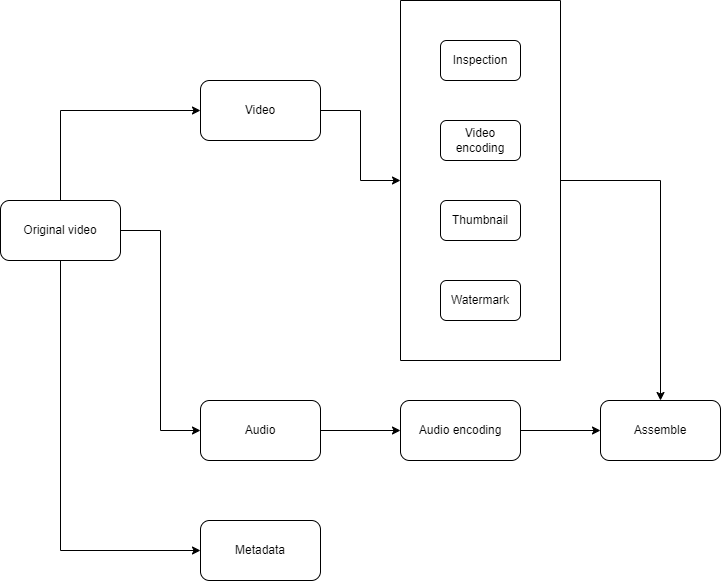

The diagram above was exported from draw.io. Its source (the exported page's mxGraphModel, read from the mxfile embedded in the PNG):
<mxGraphModel dx="882" dy="578" grid="1" gridSize="10" guides="1" tooltips="1" connect="1" arrows="1" fold="1" page="1" pageScale="1" pageWidth="850" pageHeight="1100" math="0" shadow="0">
  <root>
    <mxCell id="0" />
    <mxCell id="1" parent="0" />
    <mxCell id="KjaMTf5L81UHHnaPAF2d-12" style="edgeStyle=orthogonalEdgeStyle;rounded=0;orthogonalLoop=1;jettySize=auto;html=1;exitX=0.5;exitY=0;exitDx=0;exitDy=0;entryX=0;entryY=0.5;entryDx=0;entryDy=0;" edge="1" parent="1" source="KjaMTf5L81UHHnaPAF2d-1" target="KjaMTf5L81UHHnaPAF2d-3">
      <mxGeometry relative="1" as="geometry" />
    </mxCell>
    <mxCell id="KjaMTf5L81UHHnaPAF2d-13" style="edgeStyle=orthogonalEdgeStyle;rounded=0;orthogonalLoop=1;jettySize=auto;html=1;exitX=0.5;exitY=1;exitDx=0;exitDy=0;entryX=0;entryY=0.5;entryDx=0;entryDy=0;" edge="1" parent="1" source="KjaMTf5L81UHHnaPAF2d-1" target="KjaMTf5L81UHHnaPAF2d-4">
      <mxGeometry relative="1" as="geometry" />
    </mxCell>
    <mxCell id="KjaMTf5L81UHHnaPAF2d-14" style="edgeStyle=orthogonalEdgeStyle;rounded=0;orthogonalLoop=1;jettySize=auto;html=1;exitX=1;exitY=0.5;exitDx=0;exitDy=0;entryX=0;entryY=0.5;entryDx=0;entryDy=0;" edge="1" parent="1" source="KjaMTf5L81UHHnaPAF2d-1" target="KjaMTf5L81UHHnaPAF2d-2">
      <mxGeometry relative="1" as="geometry" />
    </mxCell>
    <mxCell id="KjaMTf5L81UHHnaPAF2d-1" value="Original video" style="rounded=1;whiteSpace=wrap;html=1;" vertex="1" parent="1">
      <mxGeometry x="80" y="240" width="120" height="60" as="geometry" />
    </mxCell>
    <mxCell id="KjaMTf5L81UHHnaPAF2d-15" style="edgeStyle=orthogonalEdgeStyle;rounded=0;orthogonalLoop=1;jettySize=auto;html=1;exitX=1;exitY=0.5;exitDx=0;exitDy=0;" edge="1" parent="1" source="KjaMTf5L81UHHnaPAF2d-2" target="KjaMTf5L81UHHnaPAF2d-10">
      <mxGeometry relative="1" as="geometry" />
    </mxCell>
    <mxCell id="KjaMTf5L81UHHnaPAF2d-2" value="Audio" style="rounded=1;whiteSpace=wrap;html=1;" vertex="1" parent="1">
      <mxGeometry x="280" y="440" width="120" height="60" as="geometry" />
    </mxCell>
    <mxCell id="KjaMTf5L81UHHnaPAF2d-17" style="edgeStyle=orthogonalEdgeStyle;rounded=0;orthogonalLoop=1;jettySize=auto;html=1;exitX=1;exitY=0.5;exitDx=0;exitDy=0;entryX=0;entryY=0.5;entryDx=0;entryDy=0;" edge="1" parent="1" source="KjaMTf5L81UHHnaPAF2d-3" target="KjaMTf5L81UHHnaPAF2d-5">
      <mxGeometry relative="1" as="geometry" />
    </mxCell>
    <mxCell id="KjaMTf5L81UHHnaPAF2d-3" value="Video" style="rounded=1;whiteSpace=wrap;html=1;" vertex="1" parent="1">
      <mxGeometry x="280" y="120" width="120" height="60" as="geometry" />
    </mxCell>
    <mxCell id="KjaMTf5L81UHHnaPAF2d-4" value="Metadata" style="rounded=1;whiteSpace=wrap;html=1;" vertex="1" parent="1">
      <mxGeometry x="280" y="560" width="120" height="60" as="geometry" />
    </mxCell>
    <mxCell id="KjaMTf5L81UHHnaPAF2d-19" style="edgeStyle=orthogonalEdgeStyle;rounded=0;orthogonalLoop=1;jettySize=auto;html=1;exitX=1;exitY=0.5;exitDx=0;exitDy=0;" edge="1" parent="1" source="KjaMTf5L81UHHnaPAF2d-5" target="KjaMTf5L81UHHnaPAF2d-11">
      <mxGeometry relative="1" as="geometry" />
    </mxCell>
    <mxCell id="KjaMTf5L81UHHnaPAF2d-5" value="" style="swimlane;startSize=0;" vertex="1" parent="1">
      <mxGeometry x="480" y="40" width="160" height="360" as="geometry" />
    </mxCell>
    <mxCell id="KjaMTf5L81UHHnaPAF2d-6" value="Inspection" style="rounded=1;whiteSpace=wrap;html=1;" vertex="1" parent="KjaMTf5L81UHHnaPAF2d-5">
      <mxGeometry x="40" y="40" width="80" height="40" as="geometry" />
    </mxCell>
    <mxCell id="KjaMTf5L81UHHnaPAF2d-7" value="Video encoding" style="rounded=1;whiteSpace=wrap;html=1;" vertex="1" parent="KjaMTf5L81UHHnaPAF2d-5">
      <mxGeometry x="40" y="120" width="80" height="40" as="geometry" />
    </mxCell>
    <mxCell id="KjaMTf5L81UHHnaPAF2d-8" value="Thumbnail" style="rounded=1;whiteSpace=wrap;html=1;" vertex="1" parent="KjaMTf5L81UHHnaPAF2d-5">
      <mxGeometry x="40" y="200" width="80" height="40" as="geometry" />
    </mxCell>
    <mxCell id="KjaMTf5L81UHHnaPAF2d-9" value="Watermark" style="rounded=1;whiteSpace=wrap;html=1;" vertex="1" parent="KjaMTf5L81UHHnaPAF2d-5">
      <mxGeometry x="40" y="280" width="80" height="40" as="geometry" />
    </mxCell>
    <mxCell id="KjaMTf5L81UHHnaPAF2d-16" style="edgeStyle=orthogonalEdgeStyle;rounded=0;orthogonalLoop=1;jettySize=auto;html=1;exitX=1;exitY=0.5;exitDx=0;exitDy=0;entryX=0;entryY=0.5;entryDx=0;entryDy=0;" edge="1" parent="1" source="KjaMTf5L81UHHnaPAF2d-10" target="KjaMTf5L81UHHnaPAF2d-11">
      <mxGeometry relative="1" as="geometry" />
    </mxCell>
    <mxCell id="KjaMTf5L81UHHnaPAF2d-10" value="Audio encoding" style="rounded=1;whiteSpace=wrap;html=1;" vertex="1" parent="1">
      <mxGeometry x="480" y="440" width="120" height="60" as="geometry" />
    </mxCell>
    <mxCell id="KjaMTf5L81UHHnaPAF2d-11" value="Assemble" style="rounded=1;whiteSpace=wrap;html=1;" vertex="1" parent="1">
      <mxGeometry x="680" y="440" width="120" height="60" as="geometry" />
    </mxCell>
  </root>
</mxGraphModel>